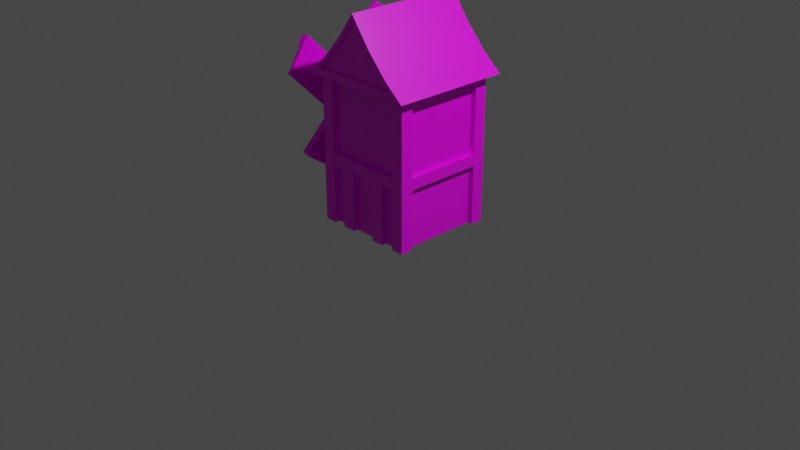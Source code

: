 # Source: Farm.blend  (saved by Blender 2.80.75; exported with 4.5.12 LTS)
import bpy
from mathutils import Matrix  # noqa: F401  (used for matrix-valued properties, if any)

bpy.ops.wm.read_factory_settings(use_empty=True)
scene = bpy.context.scene
scene.name = 'Scene'

# ---- collections
col_collection = bpy.data.collections.new('Collection'); scene.collection.children.link(col_collection)

# ---- images (referenced by path relative to the original .blend; pixels are not part of the script)
import os
ASSET_DIR = os.environ.get("B2B_ASSET_DIR", "")  # directory of the original .blend (textures are referenced by path, not embedded)
HERE = os.path.dirname(os.path.abspath(__file__))  # packed textures are extracted next to this script under _unpacked/

def load_image(name, relpath, width, height, colorspace="sRGB"):
    """Load a texture the original file referenced (path relative to the .blend, or extracted next to this script)."""
    p = next((c for c in (os.path.join(HERE, relpath), os.path.join(ASSET_DIR, relpath)) if relpath and os.path.exists(c)), "")
    if p:
        img = bpy.data.images.load(p, check_existing=True)
        img.name = name
    else:  # same state as the original file: an image datablock whose file is absent (Cycles renders it pink)
        img = bpy.data.images.new(name, width, height)
        img.source = "FILE"
        img.filepath = "//" + (relpath or name)
    img.colorspace_settings.name = colorspace
    return img
img_farm_png = load_image('Farm.png', 'Farm.png', 1024, 1024, 'sRGB')

# ---- materials (node trees are filled in below, after node groups)
mat_farm = bpy.data.materials.new('Farm')
mat_farm.alpha_threshold = 0.0
mat_farm.use_transparent_shadow = False
mat_farm.diffuse_color = (1.0, 1.0, 1.0, 1.0)
mat_farm.roughness = 1.0
mat_farm.line_color = (0.0, 0.0, 0.0, 1.0)

# ---- node groups
ng_auto_smooth = bpy.data.node_groups.new('Auto Smooth', 'GeometryNodeTree')
_s = ng_auto_smooth.interface.new_socket(name='Geometry', in_out='OUTPUT', socket_type='NodeSocketGeometry')
_s = ng_auto_smooth.interface.new_socket(name='Geometry', in_out='INPUT', socket_type='NodeSocketGeometry')
_s = ng_auto_smooth.interface.new_socket(name='Angle', in_out='INPUT', socket_type='NodeSocketFloat')
_s.subtype = 'ANGLE'
_s.min_value = 0.0
_s.max_value = 3.142
ng_auto_smooth.is_modifier = True
_N = ng_auto_smooth.nodes; _L = ng_auto_smooth.links
n0 = _N.new('NodeGroupOutput'); n0.name = 'Group Output'; n0.location = (480, -100)
n1 = _N.new('NodeGroupInput'); n1.name = 'Group Input'; n1.location = (-420, -300)
n2 = _N.new('NodeGroupInput'); n2.name = 'Group Input.001'; n2.location = (-60, -100)
n3 = _N.new('GeometryNodeSetShadeSmooth'); n3.name = 'Set Shade Smooth'; n3.location = (120, -100)
n3.domain = 'EDGE'
n4 = _N.new('GeometryNodeSetShadeSmooth'); n4.name = 'Set Shade Smooth.001'; n4.location = (300, -100)
n5 = _N.new('GeometryNodeInputMeshEdgeAngle'); n5.name = 'Edge Angle'; n5.location = (-420, -220)
n6 = _N.new('GeometryNodeInputEdgeSmooth'); n6.name = 'Is Edge Smooth'; n6.location = (-60, -160)
n7 = _N.new('GeometryNodeInputShadeSmooth'); n7.name = 'Is Face Smooth'; n7.location = (-240, -340)
n8 = _N.new('FunctionNodeBooleanMath'); n8.name = 'Boolean Math'; n8.location = (-60, -220)
n9 = _N.new('FunctionNodeCompare'); n9.name = 'Compare'; n9.location = (-240, -180)
n9.operation = 'LESS_EQUAL'
_L.new(n5.outputs[0], n9.inputs[0])
_L.new(n4.outputs[0], n0.inputs[0])
_L.new(n1.outputs[1], n9.inputs[1])
_L.new(n9.outputs[0], n8.inputs[0])
_L.new(n7.outputs[0], n8.inputs[1])
_L.new(n2.outputs[0], n3.inputs[0])
_L.new(n6.outputs[0], n3.inputs[1])
_L.new(n3.outputs[0], n4.inputs[0])
_L.new(n8.outputs[0], n3.inputs[2])
n0.is_active_output = True

# ---- material node trees
mat_farm.use_nodes = True; mat_farm.node_tree.nodes.clear()
_N = mat_farm.node_tree.nodes; _L = mat_farm.node_tree.links
n0 = _N.new('ShaderNodeOutputMaterial'); n0.name = 'Material Output'; n0.location = (300, 300)
n1 = _N.new('ShaderNodeBsdfPrincipled'); n1.name = 'Principled BSDF'; n1.location = (10, 300)
n1.distribution = 'GGX'
n1.subsurface_method = 'BURLEY'
n1.inputs[2].default_value = 0.4
n1.inputs[3].default_value = 1.45
n1.inputs[27].default_value = (0.0, 0.0, 0.0, 1.0)
n1.inputs[28].default_value = 1.0
n2 = _N.new('ShaderNodeTexImage'); n2.name = 'Image Texture'; n2.location = (-280, 280)
n2.image = img_farm_png
_L.new(n1.outputs[0], n0.inputs[0])
_L.new(n2.outputs[0], n1.inputs[0])
n0.is_active_output = True

# ---- world
world_world = bpy.data.worlds.new('World'); scene.world = world_world
world_world.use_nodes = True; world_world.node_tree.nodes.clear()
_N = world_world.node_tree.nodes; _L = world_world.node_tree.links
n0 = _N.new('ShaderNodeOutputWorld'); n0.name = 'World Output'; n0.location = (300, 300)
n1 = _N.new('ShaderNodeBackground'); n1.name = 'Background'; n1.location = (10, 300)
n1.inputs[0].default_value = (0.05088, 0.05088, 0.05088, 1.0)
_L.new(n1.outputs[0], n0.inputs[0])
n0.is_active_output = True
world_world.color = (0.05088, 0.05088, 0.05088)
world_world.use_sun_shadow = False
world_world.sun_shadow_jitter_overblur = 0.0

# ---- cameras
cam_camera = bpy.data.cameras.new('Camera')
cam_camera.clip_end = 100.0
cam_camera.ortho_scale = 7.314

# ---- lights
light_light = bpy.data.lights.new('Light', 'POINT')
light_light.transmission_factor = 0.0
light_light.energy = 1000.0
light_light.shadow_soft_size = 0.1
light_light.shadow_maximum_resolution = 0.006
light_light.use_absolute_resolution = True

# ---- meshes
me_cube = bpy.data.meshes.new('Cube')
me_cube.from_pydata([(1.067, -0.9325, 1.192e-07), (-0.9325, -0.9325, 1.192e-07), (1.067, 1.067, 1.192e-07), (-0.9325, 1.067, 1.192e-07), (0.9008, 1.067, 1.192e-07), (-0.7658, 1.067, 1.192e-07), (0.9008, -0.9325, 3.197), (-0.7658, -0.9325, 3.197), (-0.7658, 1.067, 3.197), (0.9008, 1.067, 3.197), (-0.7658, -0.9325, 1.192e-07), (0.9008, -0.9325, 1.192e-07), (1.067, -0.7658, 1.192e-07), (1.067, 0.9008, 1.192e-07), (-0.9325, -0.7658, 3.197), (-0.9325, 0.9008, 3.197), (-0.9325, 0.9008, 1.192e-07), (-0.9325, -0.7658, 1.192e-07), (1.067, 0.9008, 3.197), (1.067, -0.7658, 3.197), (0.9008, -0.7658, 1.192e-07), (0.9008, 0.9008, 1.192e-07), (-0.7658, -0.7658, 1.192e-07), (-0.7658, 0.9008, 1.192e-07), (-0.9325, -1.033, 3.197), (-0.9325, -1.033, 1.192e-07), (-0.7658, -1.033, 3.197), (-0.7658, -1.033, 1.192e-07), (-1.033, -0.9325, 3.197), (-1.033, -0.9325, 1.192e-07), (-1.033, -0.7658, 1.192e-07), (-1.033, -0.7658, 3.197), (-1.033, -1.033, 3.197), (-1.033, -1.033, 1.192e-07), (-1.033, 1.067, 1.192e-07), (-1.033, 1.067, 3.197), (-1.033, 0.9008, 3.197), (-1.033, 0.9008, 1.192e-07), (-0.7658, 1.167, 1.192e-07), (-0.9325, 1.167, 1.192e-07), (-0.9325, 1.167, 3.197), (-0.7658, 1.167, 3.197), (-1.033, 1.167, 1.192e-07), (-1.033, 1.167, 3.197), (1.067, 1.167, 3.197), (1.067, 1.167, 1.192e-07), (0.9008, 1.167, 3.197), (0.9008, 1.167, 1.192e-07), (1.167, 0.9008, 1.192e-07), (1.167, 1.067, 1.192e-07), (1.167, 1.067, 3.197), (1.167, 0.9008, 3.197), (1.167, 1.167, 3.197), (1.167, 1.167, 1.192e-07), (1.167, -0.9325, 3.197), (1.167, -0.9325, 1.192e-07), (1.167, -0.7658, 3.197), (1.167, -0.7658, 1.192e-07), (1.067, -1.033, 3.197), (1.067, -1.033, 1.192e-07), (0.9008, -1.033, 1.192e-07), (0.9008, -1.033, 3.197), (1.167, -1.033, 3.197), (1.167, -1.033, 1.192e-07), (0.9008, -0.9325, 1.258), (-0.7658, -0.9325, 1.258), (-0.7658, 1.067, 1.258), (0.9008, 1.067, 1.258), (1.067, 0.9008, 1.258), (1.067, -0.7658, 1.258), (-0.9325, -0.7658, 1.258), (-0.9325, 0.9008, 1.258), (-0.9325, -1.033, 1.258), (-1.033, -0.9325, 1.258), (-1.033, -1.033, 1.258), (-1.033, 1.067, 1.258), (-1.033, 0.9008, 1.258), (-0.9325, 1.167, 1.258), (-1.033, 1.167, 1.258), (1.067, 1.167, 1.258), (0.9008, 1.167, 1.258), (1.167, 1.067, 1.258), (1.167, 0.9008, 1.258), (1.167, 1.167, 1.258), (1.167, -0.9325, 1.258), (1.067, -1.033, 1.258), (1.167, -1.033, 1.258), (-1.033, 1.067, 1.5), (-0.9325, 1.167, 1.5), (-1.033, 1.167, 1.5), (0.9008, -0.9325, 1.5), (-0.7658, -0.9325, 1.5), (-0.7658, 1.067, 1.5), (0.9008, 1.067, 1.5), (1.067, 0.9008, 1.5), (1.067, -0.7658, 1.5), (-0.9325, -0.7658, 1.5), (-0.9325, 0.9008, 1.5), (-0.9325, -1.033, 1.5), (-0.7658, -1.033, 1.5), (-1.033, -0.9325, 1.5), (-1.033, -0.7658, 1.5), (-1.033, -1.033, 1.5), (1.067, 1.167, 1.5), (1.167, 1.067, 1.5), (1.167, 0.9008, 1.5), (1.167, 1.167, 1.5), (1.167, -0.9325, 1.5), (1.067, -1.033, 1.5), (1.167, -1.033, 1.5), (0.9008, -1.033, 1.5), (0.9008, -1.033, 1.258), (-0.7658, -1.033, 1.258), (1.167, -0.7658, 1.5), (1.167, -0.7658, 1.258), (-0.7658, 1.167, 1.5), (-0.7658, 1.167, 1.258), (0.9008, 1.167, 1.5), (-1.033, -0.7658, 1.258), (-1.033, 0.9008, 1.5), (-0.2103, -0.9325, 1.192e-07), (0.3453, -0.9325, 1.192e-07), (-0.4881, -0.9325, 1.192e-07), (0.623, -0.9325, 1.192e-07), (-0.2103, -1.033, 1.258), (0.3453, -1.033, 1.258), (-0.2103, -1.033, 1.192e-07), (0.3453, -1.033, 1.192e-07), (-0.4881, -1.033, 1.192e-07), (0.623, -1.033, 1.192e-07), (-0.4881, -1.033, 1.258), (0.623, -1.033, 1.258), (0.3453, -0.9325, 1.258), (-0.2103, -0.9325, 1.258), (-0.4881, -0.9325, 1.258), (0.623, -0.9325, 1.258), (0.06749, 1.067, 1.192e-07), (0.06749, -0.9325, 3.197), (0.06749, 1.067, 3.197), (0.06749, 0.9008, 1.192e-07), (0.06749, -0.7658, 1.192e-07), (0.06749, 1.067, 1.258), (0.06749, 1.067, 1.5), (0.06749, -0.9325, 1.5), (0.06749, -1.033, 1.5), (0.06749, 1.167, 1.258), (0.06749, 1.167, 1.5), (-1.215, -1.215, 3.092), (-1.215, 1.35, 3.092), (1.35, 1.35, 3.092), (1.35, -1.215, 3.092), (0.06749, -1.215, 4.49), (0.9222, 1.35, 3.454), (0.4948, 1.35, 3.92), (0.4948, -1.215, 3.92), (0.9222, -1.215, 3.454), (-0.7872, -1.215, 3.454), (-0.3599, -1.215, 3.92), (-0.3599, 1.35, 3.92), (-0.7872, 1.35, 3.454), (0.06749, 1.35, 4.49), (1.204, -1.215, 3.092), (-1.069, 1.35, 3.092), (-0.6732, -1.215, 3.454), (-0.2406, -1.215, 3.92), (0.8082, 1.35, 3.454), (0.3756, 1.35, 3.92), (0.06749, 1.35, 4.342), (0.06749, -1.215, 4.342), (1.204, 1.35, 3.092), (0.8082, -1.215, 3.454), (0.3756, -1.215, 3.92), (-1.069, -1.215, 3.092), (-0.6732, 1.35, 3.454), (-0.2406, 1.35, 3.92), (0.06749, 1.289, 3.454), (0.06749, 1.289, 3.92), (0.06749, -1.154, 3.454), (0.06749, -1.154, 3.92), (0.8082, -1.154, 3.454), (0.3756, -1.154, 3.92), (-0.6732, 1.289, 3.454), (-0.2406, 1.289, 3.92), (-0.6732, -1.154, 3.454), (-0.2406, -1.154, 3.92), (0.8082, 1.289, 3.454), (0.3756, 1.289, 3.92), (0.06749, 1.289, 4.342), (0.06749, -1.154, 4.342), (1.164, -1.215, 3.249), (-1.029, 1.35, 3.249), (1.164, 1.35, 3.249), (-1.029, -1.215, 3.249), (-0.8971, -1.215, 3.249), (1.032, 1.35, 3.249), (-0.8971, 1.35, 3.249), (1.032, -1.215, 3.249), (0.06749, 1.289, 3.249), (0.06749, -1.154, 3.249), (-0.8971, -1.154, 3.249), (1.032, 1.289, 3.249), (-0.8971, 1.289, 3.249), (1.032, -1.154, 3.249), (-1.349, 0.06066, 2.331), (-1.357, 0.2032, 2.473), (-1.521, 0.2032, 2.472), (-0.6182, 0.2032, 2.477), (-1.513, 0.06066, 2.33), (-0.6103, 0.06066, 2.335), (-1.521, -0.08191, 2.472), (-0.6182, -0.08191, 2.477), (-1.529, 0.06066, 2.615), (-0.6261, 0.06066, 2.62), (-1.357, -0.08191, 2.473), (-1.365, 0.06066, 2.616), (-1.507, -1.069, 1.201), (-1.343, -1.069, 1.202), (-1.351, -1.211, 1.344), (-1.515, -1.211, 1.343), (-1.527, -1.211, 3.601), (-1.364, -1.211, 3.602), (-1.371, -1.069, 3.745), (-1.535, -1.069, 3.744), (-1.535, 1.19, 3.744), (-1.371, 1.19, 3.745), (-1.364, 1.332, 3.602), (-1.527, 1.332, 3.601), (-1.515, 1.332, 1.343), (-1.351, 1.332, 1.344), (-1.343, 1.19, 1.202), (-1.507, 1.19, 1.201), (-1.431, 0.06066, 2.33), (-1.439, -0.08191, 2.473), (-1.439, 0.2032, 2.473), (-1.447, 0.06066, 2.615), (-1.425, -1.069, 1.201), (-1.433, -1.211, 1.344), (-1.445, -1.211, 3.602), (-1.453, -1.069, 3.744), (-1.453, 1.19, 3.744), (-1.445, 1.332, 3.602), (-1.433, 1.332, 1.344), (-1.425, 1.19, 1.201), (-1.434, 0.7245, 2.817), (-1.366, 0.7245, 2.817), (-1.355, 0.4047, 1.809), (-1.35, -0.5446, 0.8602), (-1.362, -0.6032, 2.129), (-1.367, -1.552, 3.078), (-1.372, -0.2834, 3.137), (-1.378, 0.6659, 4.086), (-1.36, 1.674, 1.868), (-1.424, 0.4047, 1.809), (-1.431, -0.6032, 2.129), (-1.441, -0.2834, 3.137), (-1.419, -0.5446, 0.8598), (-1.436, -1.552, 3.078), (-1.446, 0.6659, 4.086), (-1.429, 1.674, 1.868)], [(135, 132), (133, 134)], [(97, 15, 36, 119), (22, 10, 1, 17), (98, 24, 32, 102), (11, 0, 59, 60), (143, 137, 7, 91), (12, 0, 11, 20), (5, 3, 39, 38), (142, 138, 9, 93), (136, 139, 23, 5), (139, 140, 22, 23), (2, 13, 21, 4), (13, 12, 20, 21), (94, 18, 19, 95), (5, 23, 16, 3), (23, 22, 17, 16), (1, 25, 33, 29), (96, 14, 15, 97), (99, 26, 24, 98), (1, 10, 27, 25), (91, 7, 26, 99), (73, 29, 33, 74), (100, 28, 31, 101), (70, 17, 30, 118), (17, 1, 29, 30), (119, 36, 35, 87), (66, 5, 38, 116), (3, 16, 37, 34), (88, 40, 41, 115), (77, 39, 42, 78), (3, 34, 42, 39), (87, 35, 43, 89), (117, 46, 44, 103), (2, 45, 53, 49), (93, 9, 46, 117), (2, 4, 47, 45), (104, 50, 51, 105), (81, 49, 53, 83), (13, 2, 49, 48), (103, 44, 52, 106), (68, 13, 48, 82), (113, 56, 54, 107), (95, 19, 56, 113), (0, 12, 57, 55), (85, 59, 63, 86), (108, 58, 61, 110), (64, 11, 60, 111), (0, 55, 63, 59), (107, 54, 62, 109), (55, 84, 86, 63), (59, 85, 111, 60), (108, 85, 86, 109), (12, 69, 114, 57), (57, 114, 84, 55), (45, 79, 83, 53), (104, 81, 83, 106), (49, 81, 82, 48), (4, 67, 80, 47), (47, 80, 79, 45), (34, 75, 78, 42), (88, 77, 78, 89), (39, 77, 116, 38), (37, 76, 75, 34), (96, 70, 118, 101), (29, 73, 118, 30), (100, 73, 74, 102), (10, 65, 112, 27), (27, 112, 72, 25), (17, 70, 71, 16), (13, 68, 69, 12), (136, 141, 67, 4), (121, 123, 129, 127), (25, 72, 74, 33), (16, 71, 76, 37), (28, 100, 102, 32), (14, 96, 101, 31), (8, 92, 115, 41), (40, 88, 89, 43), (50, 104, 106, 52), (18, 94, 105, 51), (58, 108, 109, 62), (6, 90, 110, 61), (84, 107, 109, 86), (85, 108, 110, 111), (114, 113, 107, 84), (79, 103, 106, 83), (81, 104, 105, 82), (80, 117, 103, 79), (75, 87, 89, 78), (77, 88, 115, 116), (76, 119, 87, 75), (73, 100, 101, 118), (112, 99, 98, 72), (69, 68, 82, 114), (72, 98, 102, 74), (143, 91, 99, 144), (82, 105, 113, 114), (94, 95, 113, 105), (145, 146, 117, 80), (141, 66, 116, 145), (142, 93, 117, 146), (118, 101, 119, 76), (96, 97, 119, 101), (71, 70, 118, 76), (122, 120, 126, 128), (127, 129, 131, 125), (128, 126, 124, 130), (64, 111, 131, 135), (124, 133, 132, 125), (65, 134, 130, 112), (133, 124, 126, 120), (121, 127, 125, 132), (123, 135, 131, 129), (123, 11, 64, 135), (10, 122, 134, 65), (128, 130, 134, 122), (112, 130, 99), (111, 110, 131), (92, 142, 146, 115), (67, 141, 145, 80), (116, 115, 146, 145), (90, 143, 144, 110), (5, 66, 141, 136), (21, 20, 140, 139), (4, 21, 139, 136), (92, 8, 138, 142), (90, 6, 137, 143), (144, 99, 130, 124), (124, 125, 144), (125, 131, 110, 144), (122, 10, 22, 140), (140, 20, 11, 123), (123, 121, 140), (122, 140, 120), (121, 120, 140), (133, 120, 121, 132), (169, 149, 150, 161), (154, 153, 160, 151), (158, 157, 151, 160), (167, 174, 158, 160), (168, 171, 154, 151), (196, 189, 155, 170), (170, 155, 154, 171), (195, 190, 159, 173), (173, 159, 158, 174), (190, 192, 156, 159), (159, 156, 157, 158), (189, 191, 152, 155), (155, 152, 153, 154), (171, 168, 188, 180), (166, 165, 185, 186), (196, 170, 179, 202), (170, 171, 180, 179), (156, 163, 164, 157), (192, 193, 163, 156), (148, 162, 172, 147), (152, 165, 166, 153), (191, 194, 165, 152), (153, 166, 167, 160), (157, 164, 168, 151), (195, 173, 181, 201), (164, 163, 183, 184), (173, 174, 182, 181), (168, 164, 184, 188), (177, 179, 180, 178), (185, 175, 176, 186), (175, 181, 182, 176), (183, 177, 178, 184), (184, 178, 188), (186, 176, 187), (197, 201, 181, 175), (198, 202, 179, 177), (199, 198, 177, 183), (178, 180, 188), (176, 182, 187), (200, 197, 175, 185), (174, 167, 187, 182), (167, 166, 186, 187), (165, 194, 200, 185), (201, 200, 194, 195), (194, 169, 162, 195), (202, 199, 193, 196), (193, 172, 161, 196), (163, 193, 199, 183), (149, 169, 194, 191), (147, 172, 193, 192), (150, 149, 191, 189), (148, 147, 192, 190), (162, 148, 190, 195), (161, 150, 189, 196), (231, 235, 215, 207), (205, 226, 240, 233), (204, 206, 208, 203), (213, 217, 216, 203), (227, 241, 242, 230), (203, 208, 210, 213), (208, 206, 212, 210), (228, 241, 258, 251), (213, 210, 212, 214), (235, 216, 217, 236), (207, 230, 242, 231), (214, 212, 206, 204), (205, 207, 209, 211), (232, 236, 217, 213), (207, 215, 218, 209), (237, 220, 221, 238), (232, 237, 219, 209), (214, 221, 220, 213), (234, 238, 221, 214), (209, 219, 222, 211), (239, 224, 225, 240), (234, 239, 223, 211), (204, 225, 224, 214), (233, 240, 225, 204), (211, 223, 226, 205), (241, 228, 229, 242), (233, 241, 227, 205), (203, 229, 228, 204), (231, 242, 229, 203), (205, 227, 230, 207), (213, 220, 248, 247), (223, 239, 240, 226), (211, 222, 238, 234), (203, 216, 246, 245), (219, 237, 238, 222), (209, 218, 236, 232), (215, 235, 236, 218), (239, 234, 254, 257), (244, 251, 258, 243), (249, 250, 257, 254), (247, 248, 256, 253), (245, 246, 255, 252), (214, 224, 250, 249), (234, 214, 249, 254), (204, 228, 251, 244), (216, 235, 255, 246), (237, 232, 253, 256), (241, 233, 243, 258), (220, 237, 256, 248), (233, 204, 244, 243), (231, 203, 245, 252), (224, 239, 257, 250), (235, 231, 252, 255), (232, 213, 247, 253)])
me_cube.polygons.foreach_set('use_smooth', [1, 1, 1, 1, 1, 1, 1, 1, 1, 1, 1, 1, 1, 1, 1, 1, 1, 1, 1, 1, 1, 1, 1, 1, 1, 1, 1, 1, 1, 1, 1, 1, 1, 1, 1, 1, 1, 1, 1, 1, 1, 1, 1, 1, 1, 1, 1, 1, 1, 1, 1, 1, 1, 1, 1, 1, 1, 1, 1, 1, 1, 1, 1, 1, 1, 1, 1, 1, 1, 1, 1, 1, 1, 1, 1, 1, 1, 1, 1, 1, 1, 1, 1, 1, 1, 1, 1, 1, 1, 1, 1, 1, 1, 1, 1, 1, 1, 1, 1, 1, 1, 1, 1, 1, 1, 1, 1, 1, 1, 1, 1, 1, 1, 1, 1, 1, 1, 1, 1, 1, 1, 1, 1, 1, 1, 1, 1, 1, 1, 1, 1, 1, 1, 1, 1, 1, 1, 1, 1, 1, 1, 1, 1, 1, 1, 1, 1, 1, 1, 1, 1, 1, 1, 1, 1, 1, 1, 1, 1, 1, 1, 1, 1, 1, 1, 1, 1, 1, 1, 1, 1, 1, 1, 1, 1, 1, 1, 1, 1, 1, 1, 1, 1, 1, 1, 1, 1, 1, 1, 0, 0, 0, 0, 0, 0, 0, 0, 0, 0, 0, 0, 0, 0, 0, 0, 0, 0, 0, 0, 0, 0, 0, 0, 0, 0, 0, 0, 0, 0, 0, 0, 0, 0, 0, 0, 0, 0, 0, 0, 0, 0, 0, 0, 0, 0, 0, 0, 0, 0, 0, 0, 0, 0])
_uv = me_cube.uv_layers.new(name='UVMap')
_uv.uv.foreach_set('vector', [0.2865, 0.5697, 0.1751, 0.6769, 0.1699, 0.6716, 0.2857, 0.5571, 0.3748, 0.2578, 0.3675, 0.2453, 0.38, 0.2395, 0.3963, 0.2496, 0.3684, 0.1536, 0.3986, 0.02985, 0.4058, 0.03163, 0.376, 0.1545, 0.2677, 0.264, 0.2598, 0.2661, 0.2596, 0.2625, 0.2634, 0.2614, 0.8326, 0.02534, 0.8326, 0.1408, 0.7759, 0.1408, 0.7759, 0.02534, 0.2564, 0.2741, 0.2598, 0.2661, 0.2677, 0.264, 0.267, 0.2747, 0.3322, 0.4354, 0.342, 0.4465, 0.3352, 0.4495, 0.3305, 0.4435, 0.8235, 0.7564, 0.708, 0.7564, 0.708, 0.6997, 0.8235, 0.6997, 0.2816, 0.3935, 0.2877, 0.3843, 0.3463, 0.4251, 0.3322, 0.4354, 0.2877, 0.3843, 0.318, 0.265, 0.3748, 0.2578, 0.3463, 0.4251, 0.2328, 0.3607, 0.2345, 0.3522, 0.2429, 0.3567, 0.2395, 0.3672, 0.2345, 0.3522, 0.2564, 0.2741, 0.267, 0.2747, 0.2429, 0.3567, 0.1387, 0.7276, 0.1387, 0.843, 0.02534, 0.843, 0.02534, 0.7276, 0.3322, 0.4354, 0.3463, 0.4251, 0.3645, 0.4438, 0.342, 0.4465, 0.3463, 0.4251, 0.3748, 0.2578, 0.3963, 0.2496, 0.3645, 0.4438, 0.38, 0.2395, 0.3765, 0.2349, 0.3799, 0.2323, 0.3838, 0.2345, 0.1894, 0.7276, 0.3048, 0.7276, 0.3048, 0.841, 0.1894, 0.841, 0.3548, 0.1521, 0.3868, 0.02686, 0.3986, 0.02985, 0.3684, 0.1536, 0.38, 0.2395, 0.3675, 0.2453, 0.3713, 0.2361, 0.3765, 0.2349, 0.3483, 0.1463, 0.381, 0.02534, 0.3868, 0.02686, 0.3548, 0.1521, 0.3813, 0.172, 0.3838, 0.2345, 0.3799, 0.2323, 0.3753, 0.1717, 0.3832, 0.1554, 0.4129, 0.03339, 0.4248, 0.03632, 0.395, 0.1571, 0.3994, 0.1733, 0.3963, 0.2496, 0.391, 0.2375, 0.3933, 0.1731, 0.3963, 0.2496, 0.38, 0.2395, 0.3838, 0.2345, 0.391, 0.2375, 0.2857, 0.5571, 0.1699, 0.6716, 0.1592, 0.661, 0.2733, 0.545, 0.2645, 0.4919, 0.3322, 0.4354, 0.3305, 0.4435, 0.2633, 0.5018, 0.342, 0.4465, 0.3645, 0.4438, 0.3503, 0.456, 0.3434, 0.4543, 0.2587, 0.5314, 0.146, 0.6481, 0.1371, 0.6397, 0.2468, 0.52, 0.2753, 0.5146, 0.3352, 0.4495, 0.3373, 0.4544, 0.2817, 0.5204, 0.342, 0.4465, 0.3434, 0.4543, 0.3373, 0.4544, 0.3352, 0.4495, 0.2733, 0.545, 0.1592, 0.661, 0.1526, 0.6545, 0.2659, 0.5382, 0.1642, 0.3995, 0.03357, 0.4214, 0.03148, 0.4092, 0.161, 0.3857, 0.2328, 0.3607, 0.2307, 0.3637, 0.2285, 0.3619, 0.2294, 0.3593, 0.1605, 0.4082, 0.03453, 0.4274, 0.03357, 0.4214, 0.1642, 0.3995, 0.2328, 0.3607, 0.2395, 0.3672, 0.2322, 0.3663, 0.2307, 0.3637, 0.1581, 0.3706, 0.0288, 0.3943, 0.02687, 0.3845, 0.1566, 0.3577, 0.1753, 0.3686, 0.2294, 0.3593, 0.2285, 0.3619, 0.1764, 0.3742, 0.2345, 0.3522, 0.2328, 0.3607, 0.2294, 0.3593, 0.23, 0.3551, 0.161, 0.3857, 0.03148, 0.4092, 0.03015, 0.4017, 0.1594, 0.3781, 0.1813, 0.3522, 0.2345, 0.3522, 0.23, 0.3551, 0.1746, 0.3567, 0.1961, 0.2235, 0.111, 0.1294, 0.1198, 0.1213, 0.2056, 0.2142, 0.1883, 0.2255, 0.1066, 0.1333, 0.111, 0.1294, 0.1961, 0.2235, 0.2598, 0.2661, 0.2564, 0.2741, 0.2548, 0.2686, 0.2563, 0.2655, 0.2271, 0.2181, 0.2596, 0.2625, 0.2569, 0.2629, 0.2226, 0.2217, 0.2168, 0.204, 0.1304, 0.1113, 0.1374, 0.1046, 0.2269, 0.1957, 0.2454, 0.217, 0.2677, 0.264, 0.2634, 0.2614, 0.2378, 0.2122, 0.2598, 0.2661, 0.2563, 0.2655, 0.2569, 0.2629, 0.2596, 0.2625, 0.2056, 0.2142, 0.1198, 0.1213, 0.1251, 0.1163, 0.2111, 0.209, 0.2563, 0.2655, 0.2176, 0.2263, 0.2226, 0.2217, 0.2569, 0.2629, 0.2596, 0.2625, 0.2271, 0.2181, 0.2378, 0.2122, 0.2634, 0.2614, 0.2168, 0.204, 0.2271, 0.2181, 0.2226, 0.2217, 0.2111, 0.209, 0.2564, 0.2741, 0.2166, 0.2453, 0.2108, 0.2336, 0.2548, 0.2686, 0.2548, 0.2686, 0.2108, 0.2336, 0.2176, 0.2263, 0.2563, 0.2655, 0.2307, 0.3637, 0.1782, 0.3807, 0.1764, 0.3742, 0.2285, 0.3619, 0.1581, 0.3706, 0.1753, 0.3686, 0.1764, 0.3742, 0.1594, 0.3781, 0.2294, 0.3593, 0.1753, 0.3686, 0.1746, 0.3567, 0.23, 0.3551, 0.2395, 0.3672, 0.1922, 0.3916, 0.1819, 0.3901, 0.2322, 0.3663, 0.2322, 0.3663, 0.1819, 0.3901, 0.1782, 0.3807, 0.2307, 0.3637, 0.3434, 0.4543, 0.2895, 0.527, 0.2817, 0.5204, 0.3373, 0.4544, 0.2587, 0.5314, 0.2753, 0.5146, 0.2817, 0.5204, 0.2659, 0.5382, 0.3352, 0.4495, 0.2753, 0.5146, 0.2633, 0.5018, 0.3305, 0.4435, 0.3503, 0.456, 0.3013, 0.5366, 0.2895, 0.527, 0.3434, 0.4543, 0.637, 0.6507, 0.6535, 0.6507, 0.6535, 0.6575, 0.637, 0.6575, 0.3838, 0.2345, 0.3813, 0.172, 0.3933, 0.1731, 0.391, 0.2375, 0.3832, 0.1554, 0.3813, 0.172, 0.3753, 0.1717, 0.376, 0.1545, 0.3675, 0.2453, 0.3526, 0.1815, 0.3574, 0.1725, 0.3713, 0.2361, 0.3713, 0.2361, 0.3574, 0.1725, 0.368, 0.1718, 0.3765, 0.2349, 0.8893, 0.3734, 0.8893, 0.459, 0.7759, 0.459, 0.7759, 0.3734, 0.8214, 0.8638, 0.8214, 0.9494, 0.708, 0.9494, 0.708, 0.8638, 0.8326, 0.5953, 0.8326, 0.5097, 0.8893, 0.5097, 0.8893, 0.5953, 0.3001, 0.2587, 0.283, 0.2617, 0.2859, 0.2559, 0.2942, 0.2553, 0.3765, 0.2349, 0.368, 0.1718, 0.3753, 0.1717, 0.3799, 0.2323, 0.3645, 0.4438, 0.314, 0.5345, 0.3013, 0.5366, 0.3503, 0.456, 0.4129, 0.03339, 0.3832, 0.1554, 0.376, 0.1545, 0.4058, 0.03163, 0.4319, 0.03808, 0.4021, 0.1589, 0.395, 0.1571, 0.4248, 0.03632, 0.1304, 0.6336, 0.2355, 0.5187, 0.2468, 0.52, 0.1371, 0.6397, 0.146, 0.6481, 0.2587, 0.5314, 0.2659, 0.5382, 0.1526, 0.6545, 0.0288, 0.3943, 0.1581, 0.3706, 0.1594, 0.3781, 0.03015, 0.4017, 0.02534, 0.3771, 0.1503, 0.351, 0.1566, 0.3577, 0.02687, 0.3845, 0.1304, 0.1113, 0.2168, 0.204, 0.2111, 0.209, 0.1251, 0.1163, 0.1425, 0.09953, 0.229, 0.1871, 0.2269, 0.1957, 0.1374, 0.1046, 0.2176, 0.2263, 0.2056, 0.2142, 0.2111, 0.209, 0.2226, 0.2217, 0.2271, 0.2181, 0.2168, 0.204, 0.2269, 0.1957, 0.2378, 0.2122, 0.2108, 0.2336, 0.1961, 0.2235, 0.2056, 0.2142, 0.2176, 0.2263, 0.1782, 0.3807, 0.161, 0.3857, 0.1594, 0.3781, 0.1764, 0.3742, 0.1753, 0.3686, 0.1581, 0.3706, 0.1566, 0.3577, 0.1746, 0.3567, 0.1819, 0.3901, 0.1642, 0.3995, 0.161, 0.3857, 0.1782, 0.3807, 0.2895, 0.527, 0.2733, 0.545, 0.2659, 0.5382, 0.2817, 0.5204, 0.2753, 0.5146, 0.2587, 0.5314, 0.2468, 0.52, 0.2633, 0.5018, 0.3013, 0.5366, 0.2857, 0.5571, 0.2733, 0.545, 0.2895, 0.527, 0.3813, 0.172, 0.3832, 0.1554, 0.395, 0.1571, 0.3933, 0.1731, 0.3574, 0.1725, 0.3548, 0.1521, 0.3684, 0.1536, 0.368, 0.1718, 0.2166, 0.2453, 0.1813, 0.3522, 0.1746, 0.3567, 0.2108, 0.2336, 0.368, 0.1718, 0.3684, 0.1536, 0.376, 0.1545, 0.3753, 0.1717, 0.2895, 0.1719, 0.3483, 0.1463, 0.3548, 0.1521, 0.2918, 0.1785, 0.1746, 0.3567, 0.1566, 0.3577, 0.1961, 0.2235, 0.2108, 0.2336, 0.1503, 0.351, 0.1883, 0.2255, 0.1961, 0.2235, 0.1566, 0.3577, 0.221, 0.4485, 0.2081, 0.457, 0.1642, 0.3995, 0.1819, 0.3901, 0.2279, 0.4435, 0.2645, 0.4919, 0.2633, 0.5018, 0.221, 0.4485, 0.2019, 0.4612, 0.1605, 0.4082, 0.1642, 0.3995, 0.2081, 0.457, 0.427, 0.6422, 0.416, 0.6559, 0.2857, 0.5571, 0.3013, 0.5366, 0.4104, 0.6633, 0.2865, 0.5697, 0.2857, 0.5571, 0.416, 0.6559, 0.314, 0.5345, 0.4319, 0.6365, 0.427, 0.6422, 0.3013, 0.5366, 0.3487, 0.2503, 0.3324, 0.2536, 0.3352, 0.2477, 0.3443, 0.2471, 0.2942, 0.2553, 0.2859, 0.2559, 0.2588, 0.2044, 0.2789, 0.1972, 0.3443, 0.2471, 0.3352, 0.2477, 0.3136, 0.1865, 0.3355, 0.1787, 0.2454, 0.217, 0.2378, 0.2122, 0.2588, 0.2044, 0.256, 0.2113, 0.3136, 0.1865, 0.3108, 0.1922, 0.2866, 0.2021, 0.2789, 0.1972, 0.3526, 0.1815, 0.3407, 0.1826, 0.3355, 0.1787, 0.3574, 0.1725, 0.3108, 0.1922, 0.3136, 0.1865, 0.3352, 0.2477, 0.3324, 0.2536, 0.3001, 0.2587, 0.2942, 0.2553, 0.2789, 0.1972, 0.2866, 0.2021, 0.283, 0.2617, 0.256, 0.2113, 0.2588, 0.2044, 0.2859, 0.2559, 0.1894, 0.9106, 0.1894, 0.8917, 0.275, 0.8917, 0.275, 0.9106, 0.02534, 0.9126, 0.02534, 0.8937, 0.111, 0.8937, 0.111, 0.9126, 0.3443, 0.2471, 0.3355, 0.1787, 0.3407, 0.1826, 0.3487, 0.2503, 0.3574, 0.1725, 0.3355, 0.1787, 0.3548, 0.1521, 0.2378, 0.2122, 0.2269, 0.1957, 0.2588, 0.2044, 0.2355, 0.5187, 0.2019, 0.4612, 0.2081, 0.457, 0.2468, 0.52, 0.1922, 0.3916, 0.2279, 0.4435, 0.221, 0.4485, 0.1819, 0.3901, 0.2633, 0.5018, 0.2468, 0.52, 0.2081, 0.457, 0.221, 0.4485, 0.229, 0.1871, 0.2895, 0.1719, 0.2918, 0.1785, 0.2269, 0.1957, 0.7759, 0.5953, 0.7759, 0.5097, 0.8326, 0.5097, 0.8326, 0.5953, 0.2429, 0.3567, 0.267, 0.2747, 0.318, 0.265, 0.2877, 0.3843, 0.2395, 0.3672, 0.2429, 0.3567, 0.2877, 0.3843, 0.2816, 0.3935, 0.8235, 0.8131, 0.708, 0.8131, 0.708, 0.7564, 0.8235, 0.7564, 0.8893, 0.02534, 0.8893, 0.1408, 0.8326, 0.1408, 0.8326, 0.02534, 0.2918, 0.1785, 0.3548, 0.1521, 0.3355, 0.1787, 0.3136, 0.1865, 0.3136, 0.1865, 0.2789, 0.1972, 0.2918, 0.1785, 0.2789, 0.1972, 0.2588, 0.2044, 0.2269, 0.1957, 0.2918, 0.1785, 0.3487, 0.2503, 0.3675, 0.2453, 0.3748, 0.2578, 0.318, 0.265, 0.318, 0.265, 0.267, 0.2747, 0.2677, 0.264, 0.283, 0.2617, 0.283, 0.2617, 0.3001, 0.2587, 0.318, 0.265, 0.3487, 0.2503, 0.318, 0.265, 0.3324, 0.2536, 0.3001, 0.2587, 0.3324, 0.2536, 0.318, 0.265, 0.1577, 0.4949, 0.09092, 0.6166, 0.03718, 0.5871, 0.104, 0.4654, 0.6483, 0.02534, 0.6574, 0.02534, 0.6574, 0.1845, 0.6483, 0.1845, 0.657, 0.5189, 0.4826, 0.5189, 0.4826, 0.4704, 0.657, 0.4704, 0.4826, 0.422, 0.657, 0.422, 0.657, 0.4704, 0.4826, 0.4704, 0.4922, 0.7193, 0.5173, 0.7503, 0.5164, 0.7582, 0.4826, 0.7185, 0.551, 0.28, 0.5852, 0.2548, 0.5935, 0.2562, 0.5497, 0.2902, 0.6342, 0.1961, 0.6458, 0.1943, 0.6277, 0.2209, 0.6189, 0.2222, 0.6189, 0.2222, 0.6277, 0.2209, 0.5935, 0.2562, 0.5852, 0.2548, 0.5745, 0.7938, 0.5767, 0.8047, 0.5509, 0.7888, 0.5494, 0.7806, 0.5494, 0.7806, 0.5509, 0.7888, 0.5164, 0.7582, 0.5173, 0.7503, 0.4826, 0.3574, 0.657, 0.3574, 0.657, 0.379, 0.4826, 0.379, 0.4826, 0.379, 0.657, 0.379, 0.657, 0.422, 0.4826, 0.422, 0.657, 0.5835, 0.4826, 0.5835, 0.4826, 0.5619, 0.657, 0.5619, 0.657, 0.5619, 0.4826, 0.5619, 0.4826, 0.5189, 0.657, 0.5189, 0.5852, 0.2548, 0.551, 0.28, 0.5516, 0.2739, 0.5825, 0.2518, 0.5193, 0.6972, 0.5576, 0.6762, 0.5593, 0.6793, 0.5218, 0.701, 0.6342, 0.1961, 0.6189, 0.2222, 0.6143, 0.2191, 0.6255, 0.2017, 0.6189, 0.2222, 0.5852, 0.2548, 0.5825, 0.2518, 0.6143, 0.2191, 0.5015, 0.2058, 0.5083, 0.2084, 0.5288, 0.2502, 0.5209, 0.2488, 0.4905, 0.185, 0.4992, 0.1874, 0.5083, 0.2084, 0.5015, 0.2058, 0.495, 0.05646, 0.5019, 0.05716, 0.4894, 0.1774, 0.4826, 0.1767, 0.5598, 0.6696, 0.5576, 0.6762, 0.5193, 0.6972, 0.5202, 0.6897, 0.5789, 0.6585, 0.577, 0.6667, 0.5576, 0.6762, 0.5598, 0.6696, 0.5202, 0.6897, 0.5193, 0.6972, 0.4922, 0.7193, 0.4826, 0.7185, 0.5209, 0.2488, 0.5288, 0.2502, 0.551, 0.28, 0.5497, 0.2902, 0.5745, 0.7938, 0.5494, 0.7806, 0.5521, 0.7761, 0.5689, 0.7859, 0.5288, 0.2502, 0.5083, 0.2084, 0.5117, 0.2068, 0.533, 0.2477, 0.5494, 0.7806, 0.5173, 0.7503, 0.5201, 0.7477, 0.5521, 0.7761, 0.551, 0.28, 0.5288, 0.2502, 0.533, 0.2477, 0.5516, 0.2739, 0.541, 0.9111, 0.5032, 0.8777, 0.5463, 0.8734, 0.562, 0.8873, 0.8362, 0.2067, 0.8362, 0.2571, 0.8046, 0.2571, 0.8046, 0.2361, 0.8362, 0.2571, 0.8362, 0.3075, 0.8046, 0.278, 0.8046, 0.2571, 0.5788, 0.9444, 0.541, 0.9111, 0.562, 0.8873, 0.5777, 0.9012, 0.5777, 0.9012, 0.562, 0.8873, 0.581, 0.8658, 0.8046, 0.2361, 0.8046, 0.2571, 0.7759, 0.2571, 0.8502, 0.2571, 0.8502, 0.3227, 0.8362, 0.3075, 0.8362, 0.2571, 0.5318, 0.9215, 0.4826, 0.8781, 0.5032, 0.8777, 0.541, 0.9111, 0.581, 0.965, 0.5318, 0.9215, 0.541, 0.9111, 0.5788, 0.9444, 0.562, 0.8873, 0.5463, 0.8734, 0.581, 0.8658, 0.8046, 0.2571, 0.8046, 0.278, 0.7759, 0.2571, 0.8502, 0.1914, 0.8502, 0.2571, 0.8362, 0.2571, 0.8362, 0.2067, 0.5173, 0.7503, 0.4922, 0.7193, 0.498, 0.7196, 0.5201, 0.7477, 0.4922, 0.7193, 0.5193, 0.6972, 0.5218, 0.701, 0.498, 0.7196, 0.5576, 0.6762, 0.577, 0.6667, 0.5739, 0.6726, 0.5593, 0.6793, 0.5689, 0.7859, 0.5739, 0.6726, 0.577, 0.6667, 0.5745, 0.7938, 0.577, 0.6667, 0.5859, 0.6571, 0.5859, 0.8066, 0.5745, 0.7938, 0.6255, 0.2017, 0.5053, 0.191, 0.4992, 0.1874, 0.6342, 0.1961, 0.4992, 0.1874, 0.4894, 0.1774, 0.6483, 0.1845, 0.6342, 0.1961, 0.5083, 0.2084, 0.4992, 0.1874, 0.5053, 0.191, 0.5117, 0.2068, 0.5863, 0.6507, 0.5859, 0.6571, 0.577, 0.6667, 0.5789, 0.6585, 0.4826, 0.1767, 0.4894, 0.1774, 0.4992, 0.1874, 0.4905, 0.185, 0.657, 0.6, 0.4826, 0.6, 0.4826, 0.5835, 0.657, 0.5835, 0.4826, 0.3409, 0.657, 0.3409, 0.657, 0.3574, 0.4826, 0.3574, 0.5859, 0.8066, 0.5863, 0.8151, 0.5767, 0.8047, 0.5745, 0.7938, 0.6483, 0.1845, 0.6574, 0.1845, 0.6458, 0.1943, 0.6342, 0.1961, 0.7123, 0.3406, 0.71, 0.337, 0.7098, 0.3371, 0.708, 0.3408, 0.7189, 0.3409, 0.7187, 0.346, 0.7186, 0.346, 0.7142, 0.3407, 0.7095, 0.3398, 0.7129, 0.338, 0.7132, 0.338, 0.7165, 0.3396, 0.7164, 0.3358, 0.7101, 0.3374, 0.7101, 0.337, 0.7165, 0.3396, 0.7226, 0.6415, 0.7177, 0.6404, 0.7197, 0.6446, 0.7131, 0.649, 0.7165, 0.3396, 0.7132, 0.338, 0.7132, 0.3378, 0.7164, 0.3358, 0.7132, 0.338, 0.7129, 0.338, 0.7128, 0.3378, 0.7132, 0.3378, 0.9101, 0.8557, 0.8768, 0.8759, 0.9016, 0.8395, 0.8873, 0.8351, 0.7164, 0.3358, 0.7132, 0.3378, 0.7128, 0.3378, 0.7087, 0.3359, 0.71, 0.337, 0.7101, 0.337, 0.7101, 0.3374, 0.71, 0.3373, 0.708, 0.3408, 0.7131, 0.649, 0.7197, 0.6446, 0.7123, 0.3406, 0.7087, 0.3359, 0.7128, 0.3378, 0.7129, 0.338, 0.7095, 0.3398, 0.7189, 0.3409, 0.708, 0.3408, 0.7084, 0.3345, 0.7198, 0.3345, 0.7124, 0.3348, 0.71, 0.3373, 0.7101, 0.3374, 0.7164, 0.3358, 0.708, 0.3408, 0.7098, 0.3371, 0.7098, 0.3373, 0.7084, 0.3345, 0.7177, 0.03386, 0.7227, 0.03293, 0.713, 0.02534, 0.7197, 0.02968, 0.7124, 0.3348, 0.7177, 0.03386, 0.7131, 0.03623, 0.7084, 0.3345, 0.7087, 0.3359, 0.713, 0.02534, 0.7227, 0.03293, 0.7164, 0.3358, 0.7163, 0.3343, 0.7197, 0.02968, 0.713, 0.02534, 0.7087, 0.3359, 0.7084, 0.3345, 0.7131, 0.03623, 0.7252, 0.03449, 0.7198, 0.3345, 0.7191, 0.3465, 0.7179, 0.3469, 0.7184, 0.3461, 0.7186, 0.346, 0.7163, 0.3343, 0.7191, 0.3465, 0.7193, 0.3463, 0.7198, 0.3345, 0.7095, 0.3398, 0.7184, 0.3461, 0.7179, 0.3469, 0.7087, 0.3359, 0.7142, 0.3407, 0.7186, 0.346, 0.7184, 0.3461, 0.7095, 0.3398, 0.7198, 0.3345, 0.7193, 0.3463, 0.7187, 0.346, 0.7189, 0.3409, 0.7177, 0.6404, 0.7131, 0.638, 0.7252, 0.6397, 0.7197, 0.6446, 0.7142, 0.3407, 0.7177, 0.6404, 0.7226, 0.6415, 0.7189, 0.3409, 0.7165, 0.3396, 0.7252, 0.6397, 0.7131, 0.638, 0.7095, 0.3398, 0.7123, 0.3406, 0.7197, 0.6446, 0.7252, 0.6397, 0.7165, 0.3396, 0.7189, 0.3409, 0.7226, 0.6415, 0.7131, 0.649, 0.708, 0.3408, 0.3919, 0.7388, 0.3919, 0.9059, 0.3662, 0.8694, 0.3663, 0.7391, 0.7193, 0.3463, 0.7191, 0.3465, 0.7186, 0.346, 0.7187, 0.346, 0.7198, 0.3345, 0.7252, 0.03449, 0.7197, 0.02968, 0.7163, 0.3343, 0.9747, 0.2572, 0.9747, 0.4242, 0.9459, 0.3885, 0.9462, 0.2501, 0.7131, 0.03623, 0.7177, 0.03386, 0.7197, 0.02968, 0.7252, 0.03449, 0.7084, 0.3345, 0.7098, 0.3373, 0.71, 0.3373, 0.7124, 0.3348, 0.7098, 0.3371, 0.71, 0.337, 0.71, 0.3373, 0.7098, 0.3373, 0.9747, 0.02534, 0.9747, 0.1923, 0.9462, 0.1994, 0.9459, 0.06099, 0.8913, 0.6997, 0.8873, 0.8351, 0.9016, 0.8395, 0.8995, 0.7112, 0.9571, 0.1882, 0.9597, 0.06439, 0.9459, 0.06099, 0.9462, 0.1994, 0.3663, 0.7391, 0.3662, 0.8694, 0.3805, 0.865, 0.3744, 0.7276, 0.9462, 0.2501, 0.9459, 0.3885, 0.9597, 0.3851, 0.9571, 0.2613, 0.9399, 0.1888, 0.94, 0.04467, 0.9597, 0.06439, 0.9571, 0.1882, 0.9747, 0.1923, 0.9399, 0.1888, 0.9571, 0.1882, 0.9462, 0.1994, 0.9101, 0.7076, 0.9101, 0.8557, 0.8873, 0.8351, 0.8913, 0.6997, 0.9747, 0.4242, 0.94, 0.4048, 0.9597, 0.3851, 0.9459, 0.3885, 0.3578, 0.8863, 0.3555, 0.7359, 0.3744, 0.7276, 0.3805, 0.865, 0.8768, 0.8759, 0.8741, 0.7113, 0.8995, 0.7112, 0.9016, 0.8395, 0.3919, 0.9059, 0.3578, 0.8863, 0.3805, 0.865, 0.3662, 0.8694, 0.8741, 0.7113, 0.9101, 0.7076, 0.8913, 0.6997, 0.8995, 0.7112, 0.9399, 0.2607, 0.9747, 0.2572, 0.9462, 0.2501, 0.9571, 0.2613, 0.94, 0.04467, 0.9747, 0.02534, 0.9459, 0.06099, 0.9597, 0.06439, 0.94, 0.4048, 0.9399, 0.2607, 0.9571, 0.2613, 0.9597, 0.3851, 0.3555, 0.7359, 0.3919, 0.7388, 0.3663, 0.7391, 0.3744, 0.7276])
me_cube.materials.append(mat_farm)
me_cube.use_remesh_preserve_volume = False
me_cube.use_remesh_preserve_attributes = False
me_cube.use_mirror_vertex_groups = False
me_cube.update()
arm_armature = bpy.data.armatures.new('Armature')  # bones are not reproduced

# ---- objects
ob_cube = bpy.data.objects.new('Cube', me_cube)
ob_light = bpy.data.objects.new('Light', light_light)
ob_camera = bpy.data.objects.new('Camera', cam_camera)
ob_armature = bpy.data.objects.new('Armature', arm_armature)

# ---- transforms, parenting, visibility, modifiers, constraints
ob_cube.parent = ob_armature
ob_cube.location = (0.0, 0.0, 0.0)
ob_cube.scale = (0.5, 0.5, 0.5)
ob_cube.lock_rotations_4d = False
ob_cube.empty_display_type = 'ARROWS'
ob_cube.lineart.crease_threshold = 0.0
_vg = ob_cube.vertex_groups.new(name='Bone')
_vg = ob_cube.vertex_groups.new(name='Bone.001')
_vg.add([203, 204, 205, 206, 207, 208, 209, 210, 211, 212, 213, 214, 215, 216, 217, 218, 219, 220, 221, 222, 223, 224, 225, 226, 227, 228, 229, 230, 231, 232, 233, 234, 235, 236, 237, 238, 239, 240, 241, 242, 243, 244, 245, 246, 247, 248, 249, 250, 251, 252, 253, 254, 255, 256, 257, 258], 1.0, 'REPLACE')
_m = ob_cube.modifiers.new('Armature', 'ARMATURE')
_m.object = ob_armature
_m = ob_cube.modifiers.new('Auto Smooth', 'NODES')
_m.node_group = ng_auto_smooth
_gi = [s.identifier for s in ng_auto_smooth.interface.items_tree if s.item_type == 'SOCKET' and s.in_out == 'INPUT']
_m[_gi[1]] = 0.5236  # Angle
ob_light.location = (4.076, 1.005, 5.904)
ob_light.rotation_euler = (0.6503, 0.05522, 1.866)
ob_light.lock_rotations_4d = False
ob_light.empty_display_type = 'ARROWS'
ob_light.color = (0.0, 0.0, 0.0, 0.0)
ob_light.lineart.crease_threshold = 0.0
ob_camera.location = (7.359, -6.926, 4.958)
ob_camera.rotation_euler = (1.109, 0.0, 0.8149)
ob_camera.lock_rotations_4d = False
ob_camera.empty_display_type = 'ARROWS'
ob_camera.color = (0.0, 0.0, 0.0, 0.0)
ob_camera.display_type = 'WIRE'
ob_camera.lineart.crease_threshold = 0.0
ob_armature.location = (0.0, 0.0, 0.0)
ob_armature.show_in_front = True
ob_armature.lineart.crease_threshold = 0.0

# ---- collection membership
col_collection.objects.link(ob_cube)
col_collection.objects.link(ob_light)
col_collection.objects.link(ob_camera)
col_collection.objects.link(ob_armature)

# ---- scene / render settings (as saved in the file)
scene.camera = ob_camera
scene.frame_start = 1; scene.frame_end = 60; scene.frame_set(0)
scene.render.engine = 'BLENDER_EEVEE_NEXT'
scene.cycles.use_denoising = False
scene.cycles.samples = 128
scene.cycles.sampling_pattern = 'TABULATED_SOBOL'
scene.cycles.use_adaptive_sampling = False
scene.cycles.use_light_tree = False
scene.view_settings.view_transform = 'Filmic'
bpy.context.view_layer.update()
